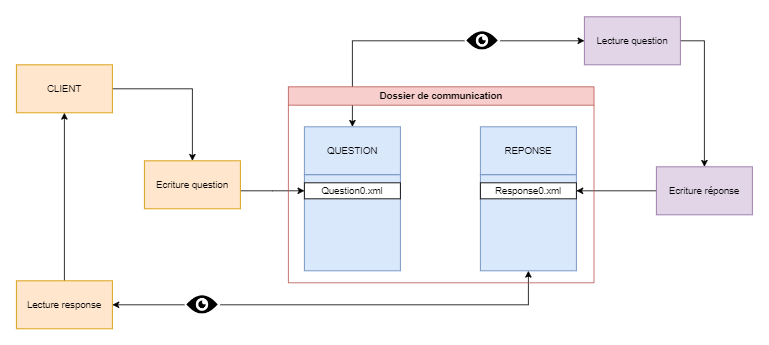

The diagram above was exported from draw.io. Its source (the exported page's mxGraphModel, read from the mxfile embedded in the PNG):
<mxGraphModel dx="2249" dy="1963" grid="1" gridSize="10" guides="1" tooltips="1" connect="1" arrows="1" fold="1" page="1" pageScale="1" pageWidth="827" pageHeight="1169" math="0" shadow="0">
  <root>
    <mxCell id="0" />
    <mxCell id="1" parent="0" />
    <mxCell id="LLVw8bthDBkxLbO4zbVi-1" value="QUESTION" style="rounded=0;whiteSpace=wrap;html=1;fillColor=#dae8fc;strokeColor=#6c8ebf;" parent="1" vertex="1">
      <mxGeometry x="240" y="130" width="120" height="60" as="geometry" />
    </mxCell>
    <mxCell id="LLVw8bthDBkxLbO4zbVi-2" value="" style="whiteSpace=wrap;html=1;aspect=fixed;fillColor=#dae8fc;strokeColor=#6c8ebf;" parent="1" vertex="1">
      <mxGeometry x="240" y="190" width="120" height="120" as="geometry" />
    </mxCell>
    <mxCell id="LLVw8bthDBkxLbO4zbVi-3" value="REPONSE" style="rounded=0;whiteSpace=wrap;html=1;fillColor=#dae8fc;strokeColor=#6c8ebf;" parent="1" vertex="1">
      <mxGeometry x="460" y="130" width="120" height="60" as="geometry" />
    </mxCell>
    <mxCell id="LLVw8bthDBkxLbO4zbVi-4" value="" style="whiteSpace=wrap;html=1;aspect=fixed;fillColor=#dae8fc;strokeColor=#6c8ebf;" parent="1" vertex="1">
      <mxGeometry x="460" y="190" width="120" height="120" as="geometry" />
    </mxCell>
    <mxCell id="zUFi1_0MSWPhWhUC7SC8-10" style="edgeStyle=orthogonalEdgeStyle;rounded=0;orthogonalLoop=1;jettySize=auto;html=1;exitX=0;exitY=0.5;exitDx=0;exitDy=0;entryX=1;entryY=0.5;entryDx=0;entryDy=0;" parent="1" source="LLVw8bthDBkxLbO4zbVi-6" target="zUFi1_0MSWPhWhUC7SC8-2" edge="1">
      <mxGeometry relative="1" as="geometry" />
    </mxCell>
    <mxCell id="zUFi1_0MSWPhWhUC7SC8-11" style="edgeStyle=orthogonalEdgeStyle;rounded=0;orthogonalLoop=1;jettySize=auto;html=1;exitX=1;exitY=0.5;exitDx=0;exitDy=0;entryX=0.5;entryY=1;entryDx=0;entryDy=0;" parent="1" source="LLVw8bthDBkxLbO4zbVi-6" target="LLVw8bthDBkxLbO4zbVi-4" edge="1">
      <mxGeometry relative="1" as="geometry" />
    </mxCell>
    <mxCell id="LLVw8bthDBkxLbO4zbVi-6" value="" style="shape=image;html=1;verticalAlign=top;verticalLabelPosition=bottom;labelBackgroundColor=#ffffff;imageAspect=0;aspect=fixed;image=https://cdn4.iconfinder.com/data/icons/ionicons/512/icon-eye-128.png" parent="1" vertex="1">
      <mxGeometry x="90" y="330" width="45" height="45" as="geometry" />
    </mxCell>
    <mxCell id="zUFi1_0MSWPhWhUC7SC8-6" style="edgeStyle=orthogonalEdgeStyle;rounded=0;orthogonalLoop=1;jettySize=auto;html=1;" parent="1" source="LLVw8bthDBkxLbO4zbVi-7" target="zUFi1_0MSWPhWhUC7SC8-5" edge="1">
      <mxGeometry relative="1" as="geometry" />
    </mxCell>
    <mxCell id="zUFi1_0MSWPhWhUC7SC8-8" style="edgeStyle=orthogonalEdgeStyle;rounded=0;orthogonalLoop=1;jettySize=auto;html=1;entryX=0.5;entryY=0;entryDx=0;entryDy=0;" parent="1" source="LLVw8bthDBkxLbO4zbVi-7" target="LLVw8bthDBkxLbO4zbVi-1" edge="1">
      <mxGeometry relative="1" as="geometry" />
    </mxCell>
    <mxCell id="LLVw8bthDBkxLbO4zbVi-7" value="" style="shape=image;html=1;verticalAlign=top;verticalLabelPosition=bottom;labelBackgroundColor=#ffffff;imageAspect=0;aspect=fixed;image=https://cdn4.iconfinder.com/data/icons/ionicons/512/icon-eye-128.png" parent="1" vertex="1">
      <mxGeometry x="440" width="45" height="45" as="geometry" />
    </mxCell>
    <mxCell id="LLVw8bthDBkxLbO4zbVi-8" value="Question0.xml" style="rounded=0;whiteSpace=wrap;html=1;" parent="1" vertex="1">
      <mxGeometry x="240" y="200" width="120" height="20" as="geometry" />
    </mxCell>
    <mxCell id="LLVw8bthDBkxLbO4zbVi-33" style="edgeStyle=orthogonalEdgeStyle;rounded=0;orthogonalLoop=1;jettySize=auto;html=1;entryX=0;entryY=0.5;entryDx=0;entryDy=0;" parent="1" source="LLVw8bthDBkxLbO4zbVi-11" target="LLVw8bthDBkxLbO4zbVi-8" edge="1">
      <mxGeometry relative="1" as="geometry">
        <Array as="points">
          <mxPoint x="200" y="210" />
        </Array>
      </mxGeometry>
    </mxCell>
    <mxCell id="LLVw8bthDBkxLbO4zbVi-11" value="Ecriture question" style="rounded=0;whiteSpace=wrap;html=1;fillColor=#ffe6cc;strokeColor=#d79b00;" parent="1" vertex="1">
      <mxGeometry x="40" y="172.5" width="120" height="60" as="geometry" />
    </mxCell>
    <mxCell id="zM6uppo_81h-7qLBez7x-3" style="edgeStyle=orthogonalEdgeStyle;rounded=0;orthogonalLoop=1;jettySize=auto;html=1;entryX=0.5;entryY=0;entryDx=0;entryDy=0;" edge="1" parent="1" source="LLVw8bthDBkxLbO4zbVi-12" target="LLVw8bthDBkxLbO4zbVi-11">
      <mxGeometry relative="1" as="geometry" />
    </mxCell>
    <mxCell id="LLVw8bthDBkxLbO4zbVi-12" value="CLIENT" style="rounded=0;whiteSpace=wrap;html=1;fillColor=#ffe6cc;strokeColor=#d79b00;" parent="1" vertex="1">
      <mxGeometry x="-120" y="52.5" width="120" height="60" as="geometry" />
    </mxCell>
    <mxCell id="zM6uppo_81h-7qLBez7x-1" style="edgeStyle=orthogonalEdgeStyle;rounded=0;orthogonalLoop=1;jettySize=auto;html=1;entryX=1;entryY=0.5;entryDx=0;entryDy=0;" edge="1" parent="1" source="LLVw8bthDBkxLbO4zbVi-16" target="LLVw8bthDBkxLbO4zbVi-18">
      <mxGeometry relative="1" as="geometry" />
    </mxCell>
    <mxCell id="LLVw8bthDBkxLbO4zbVi-16" value="Ecriture réponse" style="rounded=0;whiteSpace=wrap;html=1;fillColor=#e1d5e7;strokeColor=#9673a6;" parent="1" vertex="1">
      <mxGeometry x="680" y="180" width="120" height="60" as="geometry" />
    </mxCell>
    <mxCell id="LLVw8bthDBkxLbO4zbVi-18" value="Response0.xml" style="rounded=0;whiteSpace=wrap;html=1;" parent="1" vertex="1">
      <mxGeometry x="460" y="200" width="120" height="20" as="geometry" />
    </mxCell>
    <mxCell id="LLVw8bthDBkxLbO4zbVi-35" value="Dossier de communication" style="swimlane;whiteSpace=wrap;html=1;fillColor=#f8cecc;strokeColor=#b85450;" parent="1" vertex="1">
      <mxGeometry x="220" y="80" width="382" height="245" as="geometry" />
    </mxCell>
    <mxCell id="zM6uppo_81h-7qLBez7x-4" style="edgeStyle=orthogonalEdgeStyle;rounded=0;orthogonalLoop=1;jettySize=auto;html=1;entryX=0.5;entryY=1;entryDx=0;entryDy=0;" edge="1" parent="1" source="zUFi1_0MSWPhWhUC7SC8-2" target="LLVw8bthDBkxLbO4zbVi-12">
      <mxGeometry relative="1" as="geometry" />
    </mxCell>
    <mxCell id="zUFi1_0MSWPhWhUC7SC8-2" value="Lecture response" style="rounded=0;whiteSpace=wrap;html=1;fillColor=#ffe6cc;strokeColor=#d79b00;" parent="1" vertex="1">
      <mxGeometry x="-120" y="322.5" width="120" height="60" as="geometry" />
    </mxCell>
    <mxCell id="zM6uppo_81h-7qLBez7x-2" style="edgeStyle=orthogonalEdgeStyle;rounded=0;orthogonalLoop=1;jettySize=auto;html=1;entryX=0.5;entryY=0;entryDx=0;entryDy=0;" edge="1" parent="1" source="zUFi1_0MSWPhWhUC7SC8-5" target="LLVw8bthDBkxLbO4zbVi-16">
      <mxGeometry relative="1" as="geometry">
        <Array as="points">
          <mxPoint x="740" y="23" />
        </Array>
      </mxGeometry>
    </mxCell>
    <mxCell id="zUFi1_0MSWPhWhUC7SC8-5" value="Lecture question" style="rounded=0;whiteSpace=wrap;html=1;fillColor=#e1d5e7;strokeColor=#9673a6;" parent="1" vertex="1">
      <mxGeometry x="590" y="-7.5" width="120" height="60" as="geometry" />
    </mxCell>
  </root>
</mxGraphModel>